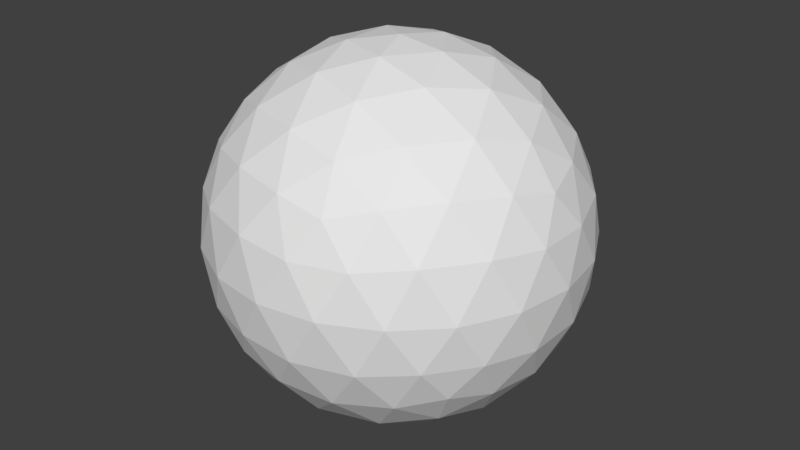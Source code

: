 # Source: spirit.blend  (saved by Blender 2.78.0; exported with 4.5.12 LTS)
import bpy
from mathutils import Matrix  # noqa: F401  (used for matrix-valued properties, if any)

bpy.ops.wm.read_factory_settings(use_empty=True)
scene = bpy.context.scene
scene.name = 'Scene'

# ---- collections
col_collection_1 = bpy.data.collections.new('Collection 1'); scene.collection.children.link(col_collection_1)

# ---- world
world_world = bpy.data.worlds.new('World'); scene.world = world_world
world_world.color = (0.05088, 0.05088, 0.05088)
world_world.use_sun_shadow = False
world_world.sun_shadow_jitter_overblur = 0.0
world_world.cycles.sampling_method = 'MANUAL'

# ---- meshes
me_icosphere = bpy.data.meshes.new('Icosphere')
me_icosphere.from_pydata([(0.0, 0.0, -1.0), (0.7236, -0.5257, -0.4472), (-0.2764, -0.8506, -0.4472), (-0.8944, 0.0, -0.4472), (-0.2764, 0.8506, -0.4472), (0.7236, 0.5257, -0.4472), (0.2764, -0.8506, 0.4472), (-0.7236, -0.5257, 0.4472), (-0.7236, 0.5257, 0.4472), (0.2764, 0.8506, 0.4472), (0.8944, 0.0, 0.4472), (0.0, 0.0, 1.0), (-0.2328, -0.7166, -0.6575), (-0.1625, -0.5, -0.8507), (-0.07761, -0.2389, -0.9679), (0.2032, -0.1476, -0.9679), (0.4253, -0.309, -0.8507), (0.6095, -0.4429, -0.6575), (0.5319, -0.6817, -0.5023), (0.2629, -0.809, -0.5257), (-0.02964, -0.8642, -0.5023), (0.8127, 0.2952, -0.5023), (0.8506, 0.0, -0.5257), (0.8127, -0.2952, -0.5023), (0.2032, 0.1476, -0.9679), (0.4253, 0.309, -0.8507), (0.6095, 0.4429, -0.6575), (-0.7534, 0.0, -0.6575), (-0.5257, 0.0, -0.8507), (-0.2511, 0.0, -0.9679), (-0.484, -0.7166, -0.5023), (-0.6882, -0.5, -0.5257), (-0.8311, -0.2389, -0.5023), (-0.2328, 0.7166, -0.6575), (-0.1625, 0.5, -0.8507), (-0.07761, 0.2389, -0.9679), (-0.8311, 0.2389, -0.5023), (-0.6882, 0.5, -0.5257), (-0.484, 0.7166, -0.5023), (-0.02964, 0.8642, -0.5023), (0.2629, 0.809, -0.5257), (0.5319, 0.6817, -0.5023), (0.9566, -0.1476, 0.2511), (0.9511, -0.309, -1.752e-08), (0.8607, -0.4429, -0.2512), (0.8607, 0.4429, -0.2512), (0.9511, 0.309, 1.752e-08), (0.9566, 0.1476, 0.2511), (0.1552, -0.9554, 0.2512), (0.0, -1.0, -1.752e-08), (-0.1552, -0.9554, -0.2512), (0.6872, -0.6817, -0.2512), (0.5878, -0.809, 1.752e-08), (0.436, -0.8642, 0.2512), (-0.8607, -0.4429, 0.2512), (-0.9511, -0.309, -1.752e-08), (-0.9566, -0.1476, -0.2511), (-0.436, -0.8642, -0.2512), (-0.5878, -0.809, 1.752e-08), (-0.6872, -0.6817, 0.2512), (-0.6872, 0.6817, 0.2512), (-0.5878, 0.809, -1.752e-08), (-0.436, 0.8642, -0.2512), (-0.9566, 0.1476, -0.2511), (-0.9511, 0.309, 1.752e-08), (-0.8607, 0.4429, 0.2512), (0.436, 0.8642, 0.2512), (0.5878, 0.809, -1.752e-08), (0.6872, 0.6817, -0.2512), (-0.1552, 0.9554, -0.2512), (0.0, 1.0, 1.752e-08), (0.1552, 0.9554, 0.2512), (0.8311, -0.2389, 0.5023), (0.6882, -0.5, 0.5257), (0.484, -0.7166, 0.5023), (0.02964, -0.8642, 0.5023), (-0.2629, -0.809, 0.5257), (-0.5319, -0.6817, 0.5023), (-0.8127, -0.2952, 0.5023), (-0.8506, 0.0, 0.5257), (-0.8127, 0.2952, 0.5023), (-0.5319, 0.6817, 0.5023), (-0.2629, 0.809, 0.5257), (0.02964, 0.8642, 0.5023), (0.484, 0.7166, 0.5023), (0.6882, 0.5, 0.5257), (0.8311, 0.2389, 0.5023), (0.07761, -0.2389, 0.9679), (0.1625, -0.5, 0.8507), (0.2328, -0.7166, 0.6575), (0.7534, 0.0, 0.6575), (0.5257, 0.0, 0.8507), (0.2511, 0.0, 0.9679), (-0.2032, -0.1476, 0.9679), (-0.4253, -0.309, 0.8507), (-0.6095, -0.4429, 0.6575), (-0.2032, 0.1476, 0.9679), (-0.4253, 0.309, 0.8507), (-0.6095, 0.4429, 0.6575), (0.07761, 0.2389, 0.9679), (0.1625, 0.5, 0.8507), (0.2328, 0.7166, 0.6575), (0.3618, 0.2629, 0.8944), (0.6382, 0.2629, 0.7236), (0.4472, 0.5257, 0.7236), (-0.1382, 0.4253, 0.8944), (-0.05279, 0.6882, 0.7236), (-0.3618, 0.5878, 0.7236), (-0.4472, 0.0, 0.8944), (-0.6708, 0.1625, 0.7236), (-0.6708, -0.1625, 0.7236), (-0.1382, -0.4253, 0.8944), (-0.3618, -0.5878, 0.7236), (-0.05279, -0.6882, 0.7236), (0.3618, -0.2629, 0.8944), (0.4472, -0.5257, 0.7236), (0.6382, -0.2629, 0.7236), (0.8618, 0.4253, 0.2764), (0.809, 0.5878, 0.0), (0.6708, 0.6882, 0.2764), (-0.1382, 0.9511, 0.2764), (-0.309, 0.9511, -4.92e-07), (-0.4472, 0.8506, 0.2764), (-0.9472, 0.1625, 0.2764), (-1.0, -3.608e-07, 6.232e-07), (-0.9472, -0.1625, 0.2764), (-0.4472, -0.8506, 0.2764), (-0.309, -0.9511, -7.872e-07), (-0.1382, -0.9511, 0.2764), (0.6708, -0.6882, 0.2764), (0.809, -0.5878, -1.902e-06), (0.8618, -0.4253, 0.2764), (0.309, 0.9511, -2.615e-14), (0.4472, 0.8506, -0.2764), (0.1382, 0.9511, -0.2764), (-0.809, 0.5878, -7.845e-14), (-0.6708, 0.6882, -0.2764), (-0.8618, 0.4253, -0.2764), (-0.809, -0.5878, 8.031e-14), (-0.8618, -0.4253, -0.2764), (-0.6708, -0.6882, -0.2764), (0.309, -0.9511, 2.802e-14), (0.1382, -0.9511, -0.2764), (0.4472, -0.8506, -0.2764), (1.0, 0.0, 0.0), (0.9472, -0.1625, -0.2764), (0.9472, 0.1625, -0.2764), (0.3618, 0.5878, -0.7236), (0.1382, 0.4253, -0.8944), (0.05279, 0.6882, -0.7236), (-0.4472, 0.5257, -0.7236), (-0.3618, 0.2629, -0.8944), (-0.6382, 0.2629, -0.7236), (-0.6382, -0.2629, -0.7236), (-0.3618, -0.2629, -0.8944), (-0.4472, -0.5257, -0.7236), (0.6708, 0.1625, -0.7236), (0.6708, -0.1625, -0.7236), (0.4472, -7.38e-07, -0.8944), (0.05279, -0.6882, -0.7236), (0.1382, -0.4253, -0.8944), (0.3618, -0.5878, -0.7236)], [], [(0, 15, 14), (1, 17, 23), (0, 14, 29), (0, 29, 35), (0, 35, 24), (1, 23, 44), (2, 20, 50), (3, 32, 56), (4, 38, 62), (5, 41, 68), (1, 44, 51), (2, 50, 57), (3, 56, 63), (4, 62, 69), (5, 68, 45), (6, 74, 89), (7, 77, 95), (8, 80, 98), (9, 83, 101), (10, 86, 90), (92, 99, 11), (91, 102, 92), (90, 103, 91), (92, 102, 99), (102, 100, 99), (91, 103, 102), (103, 104, 102), (102, 104, 100), (104, 101, 100), (90, 86, 103), (86, 85, 103), (103, 85, 104), (85, 84, 104), (104, 84, 101), (84, 9, 101), (99, 96, 11), (100, 105, 99), (101, 106, 100), (99, 105, 96), (105, 97, 96), (100, 106, 105), (106, 107, 105), (105, 107, 97), (107, 98, 97), (101, 83, 106), (83, 82, 106), (106, 82, 107), (82, 81, 107), (107, 81, 98), (81, 8, 98), (96, 93, 11), (97, 108, 96), (98, 109, 97), (96, 108, 93), (108, 94, 93), (97, 109, 108), (109, 110, 108), (108, 110, 94), (110, 95, 94), (98, 80, 109), (80, 79, 109), (109, 79, 110), (79, 78, 110), (110, 78, 95), (78, 7, 95), (93, 87, 11), (94, 111, 93), (95, 112, 94), (93, 111, 87), (111, 88, 87), (94, 112, 111), (112, 113, 111), (111, 113, 88), (113, 89, 88), (95, 77, 112), (77, 76, 112), (112, 76, 113), (76, 75, 113), (113, 75, 89), (75, 6, 89), (87, 92, 11), (88, 114, 87), (89, 115, 88), (87, 114, 92), (114, 91, 92), (88, 115, 114), (115, 116, 114), (114, 116, 91), (116, 90, 91), (89, 74, 115), (74, 73, 115), (115, 73, 116), (73, 72, 116), (116, 72, 90), (72, 10, 90), (47, 86, 10), (46, 117, 47), (45, 118, 46), (47, 117, 86), (117, 85, 86), (46, 118, 117), (118, 119, 117), (117, 119, 85), (119, 84, 85), (45, 68, 118), (68, 67, 118), (118, 67, 119), (67, 66, 119), (119, 66, 84), (66, 9, 84), (71, 83, 9), (70, 120, 71), (69, 121, 70), (71, 120, 83), (120, 82, 83), (70, 121, 120), (121, 122, 120), (120, 122, 82), (122, 81, 82), (69, 62, 121), (62, 61, 121), (121, 61, 122), (61, 60, 122), (122, 60, 81), (60, 8, 81), (65, 80, 8), (64, 123, 65), (63, 124, 64), (65, 123, 80), (123, 79, 80), (64, 124, 123), (124, 125, 123), (123, 125, 79), (125, 78, 79), (63, 56, 124), (56, 55, 124), (124, 55, 125), (55, 54, 125), (125, 54, 78), (54, 7, 78), (59, 77, 7), (58, 126, 59), (57, 127, 58), (59, 126, 77), (126, 76, 77), (58, 127, 126), (127, 128, 126), (126, 128, 76), (128, 75, 76), (57, 50, 127), (50, 49, 127), (127, 49, 128), (49, 48, 128), (128, 48, 75), (48, 6, 75), (53, 74, 6), (52, 129, 53), (51, 130, 52), (53, 129, 74), (129, 73, 74), (52, 130, 129), (130, 131, 129), (129, 131, 73), (131, 72, 73), (51, 44, 130), (44, 43, 130), (130, 43, 131), (43, 42, 131), (131, 42, 72), (42, 10, 72), (66, 71, 9), (67, 132, 66), (68, 133, 67), (66, 132, 71), (132, 70, 71), (67, 133, 132), (133, 134, 132), (132, 134, 70), (134, 69, 70), (68, 41, 133), (41, 40, 133), (133, 40, 134), (40, 39, 134), (134, 39, 69), (39, 4, 69), (60, 65, 8), (61, 135, 60), (62, 136, 61), (60, 135, 65), (135, 64, 65), (61, 136, 135), (136, 137, 135), (135, 137, 64), (137, 63, 64), (62, 38, 136), (38, 37, 136), (136, 37, 137), (37, 36, 137), (137, 36, 63), (36, 3, 63), (54, 59, 7), (55, 138, 54), (56, 139, 55), (54, 138, 59), (138, 58, 59), (55, 139, 138), (139, 140, 138), (138, 140, 58), (140, 57, 58), (56, 32, 139), (32, 31, 139), (139, 31, 140), (31, 30, 140), (140, 30, 57), (30, 2, 57), (48, 53, 6), (49, 141, 48), (50, 142, 49), (48, 141, 53), (141, 52, 53), (49, 142, 141), (142, 143, 141), (141, 143, 52), (143, 51, 52), (50, 20, 142), (20, 19, 142), (142, 19, 143), (19, 18, 143), (143, 18, 51), (18, 1, 51), (42, 47, 10), (43, 144, 42), (44, 145, 43), (42, 144, 47), (144, 46, 47), (43, 145, 144), (145, 146, 144), (144, 146, 46), (146, 45, 46), (44, 23, 145), (23, 22, 145), (145, 22, 146), (22, 21, 146), (146, 21, 45), (21, 5, 45), (26, 41, 5), (25, 147, 26), (24, 148, 25), (26, 147, 41), (147, 40, 41), (25, 148, 147), (148, 149, 147), (147, 149, 40), (149, 39, 40), (24, 35, 148), (35, 34, 148), (148, 34, 149), (34, 33, 149), (149, 33, 39), (33, 4, 39), (33, 38, 4), (34, 150, 33), (35, 151, 34), (33, 150, 38), (150, 37, 38), (34, 151, 150), (151, 152, 150), (150, 152, 37), (152, 36, 37), (35, 29, 151), (29, 28, 151), (151, 28, 152), (28, 27, 152), (152, 27, 36), (27, 3, 36), (27, 32, 3), (28, 153, 27), (29, 154, 28), (27, 153, 32), (153, 31, 32), (28, 154, 153), (154, 155, 153), (153, 155, 31), (155, 30, 31), (29, 14, 154), (14, 13, 154), (154, 13, 155), (13, 12, 155), (155, 12, 30), (12, 2, 30), (21, 26, 5), (22, 156, 21), (23, 157, 22), (21, 156, 26), (156, 25, 26), (22, 157, 156), (157, 158, 156), (156, 158, 25), (158, 24, 25), (23, 17, 157), (17, 16, 157), (157, 16, 158), (16, 15, 158), (158, 15, 24), (15, 0, 24), (12, 20, 2), (13, 159, 12), (14, 160, 13), (12, 159, 20), (159, 19, 20), (13, 160, 159), (160, 161, 159), (159, 161, 19), (161, 18, 19), (14, 15, 160), (15, 16, 160), (160, 16, 161), (16, 17, 161), (161, 17, 18), (17, 1, 18)])
_uv = me_icosphere.uv_layers.new(name='UVMap')
_uv.uv.foreach_set('vector', [0.2501, 0.75, 0.2567, 0.7914, 0.2127, 0.7691, 0.2778, 0.924, 0.2712, 0.8821, 0.3226, 0.9, 0.2501, 0.75, 0.2127, 0.7691, 0.2204, 0.7204, 0.2501, 0.75, 0.2204, 0.7204, 0.2691, 0.7126, 0.2501, 0.75, 0.2691, 0.7126, 0.2915, 0.7565, 0.2778, 0.924, 0.3226, 0.9, 0.3162, 0.9519, 0.09317, 0.8302, 0.1299, 0.8653, 0.07857, 0.8753, 0.1254, 0.6255, 0.1033, 0.6713, 0.07797, 0.6256, 0.3299, 0.5929, 0.2796, 0.5861, 0.3152, 0.5479, 0.4242, 0.7774, 0.4151, 0.7274, 0.4625, 0.7495, 0.2778, 0.924, 0.3162, 0.9519, 0.25, 0.9624, 0.09317, 0.8302, 0.07857, 0.8753, 0.04807, 0.8156, 0.1254, 0.6255, 0.07797, 0.6256, 0.1253, 0.5781, 0.3299, 0.5929, 0.3152, 0.5479, 0.375, 0.5782, 0.4242, 0.7774, 0.4625, 0.7495, 0.4521, 0.8157, 0.4242, 0.2226, 0.4151, 0.2726, 0.3823, 0.2292, 0.2778, 0.07595, 0.3226, 0.1, 0.2712, 0.1179, 0.09318, 0.1698, 0.1299, 0.1347, 0.131, 0.1891, 0.1254, 0.3744, 0.1033, 0.3287, 0.1554, 0.3445, 0.33, 0.4071, 0.2796, 0.4139, 0.3107, 0.3692, 0.2691, 0.2874, 0.2204, 0.2796, 0.2501, 0.25, 0.2899, 0.3283, 0.2383, 0.3239, 0.2691, 0.2874, 0.3107, 0.3692, 0.2586, 0.3703, 0.2899, 0.3283, 0.2691, 0.2874, 0.2383, 0.3239, 0.2204, 0.2796, 0.2383, 0.3239, 0.1879, 0.312, 0.2204, 0.2796, 0.2899, 0.3283, 0.2586, 0.3703, 0.2383, 0.3239, 0.2586, 0.3703, 0.2047, 0.3617, 0.2383, 0.3239, 0.2383, 0.3239, 0.2047, 0.3617, 0.1879, 0.312, 0.2047, 0.3617, 0.1554, 0.3445, 0.1879, 0.312, 0.3107, 0.3692, 0.2796, 0.4139, 0.2586, 0.3703, 0.2796, 0.4139, 0.2245, 0.4108, 0.2586, 0.3703, 0.2586, 0.3703, 0.2245, 0.4108, 0.2047, 0.3617, 0.2245, 0.4108, 0.1711, 0.3966, 0.2047, 0.3617, 0.2047, 0.3617, 0.1711, 0.3966, 0.1554, 0.3445, 0.1711, 0.3966, 0.1254, 0.3744, 0.1554, 0.3445, 0.2204, 0.2796, 0.2127, 0.2309, 0.2501, 0.25, 0.1879, 0.312, 0.1762, 0.2616, 0.2204, 0.2796, 0.1554, 0.3445, 0.1383, 0.2952, 0.1879, 0.312, 0.2204, 0.2796, 0.1762, 0.2616, 0.2127, 0.2309, 0.1762, 0.2616, 0.1719, 0.21, 0.2127, 0.2309, 0.1879, 0.312, 0.1383, 0.2952, 0.1762, 0.2616, 0.1383, 0.2952, 0.1298, 0.2413, 0.1762, 0.2616, 0.1762, 0.2616, 0.1298, 0.2413, 0.1719, 0.21, 0.1298, 0.2413, 0.131, 0.1891, 0.1719, 0.21, 0.1554, 0.3445, 0.1033, 0.3287, 0.1383, 0.2952, 0.1033, 0.3287, 0.08925, 0.2753, 0.1383, 0.2952, 0.1383, 0.2952, 0.08925, 0.2753, 0.1298, 0.2413, 0.08925, 0.2753, 0.08625, 0.2201, 0.1298, 0.2413, 0.1298, 0.2413, 0.08625, 0.2201, 0.131, 0.1891, 0.08625, 0.2201, 0.09318, 0.1698, 0.131, 0.1891, 0.2127, 0.2309, 0.2567, 0.2085, 0.2501, 0.25, 0.1719, 0.21, 0.2162, 0.1832, 0.2127, 0.2309, 0.131, 0.1891, 0.1726, 0.1577, 0.1719, 0.21, 0.2127, 0.2309, 0.2162, 0.1832, 0.2567, 0.2085, 0.2162, 0.1832, 0.2639, 0.1633, 0.2567, 0.2085, 0.1719, 0.21, 0.1726, 0.1577, 0.2162, 0.1832, 0.1726, 0.1577, 0.2212, 0.1329, 0.2162, 0.1832, 0.2162, 0.1832, 0.2212, 0.1329, 0.2639, 0.1633, 0.2212, 0.1329, 0.2712, 0.1179, 0.2639, 0.1633, 0.131, 0.1891, 0.1299, 0.1347, 0.1726, 0.1577, 0.1299, 0.1347, 0.1763, 0.1048, 0.1726, 0.1577, 0.1726, 0.1577, 0.1763, 0.1048, 0.2212, 0.1329, 0.1763, 0.1048, 0.2278, 0.08491, 0.2212, 0.1329, 0.2212, 0.1329, 0.2278, 0.08491, 0.2712, 0.1179, 0.2278, 0.08491, 0.2778, 0.07595, 0.2712, 0.1179, 0.2567, 0.2085, 0.2915, 0.2435, 0.2501, 0.25, 0.2639, 0.1633, 0.3031, 0.1971, 0.2567, 0.2085, 0.2712, 0.1179, 0.314, 0.1477, 0.2639, 0.1633, 0.2567, 0.2085, 0.3031, 0.1971, 0.2915, 0.2435, 0.3031, 0.1971, 0.3368, 0.2363, 0.2915, 0.2435, 0.2639, 0.1633, 0.314, 0.1477, 0.3031, 0.1971, 0.314, 0.1477, 0.3525, 0.1863, 0.3031, 0.1971, 0.3031, 0.1971, 0.3525, 0.1863, 0.3368, 0.2363, 0.3525, 0.1863, 0.3823, 0.2292, 0.3368, 0.2363, 0.2712, 0.1179, 0.3226, 0.1, 0.314, 0.1477, 0.3226, 0.1, 0.3653, 0.135, 0.314, 0.1477, 0.314, 0.1477, 0.3653, 0.135, 0.3525, 0.1863, 0.3653, 0.135, 0.4002, 0.1778, 0.3525, 0.1863, 0.3525, 0.1863, 0.4002, 0.1778, 0.3823, 0.2292, 0.4002, 0.1778, 0.4242, 0.2226, 0.3823, 0.2292, 0.2915, 0.2435, 0.2691, 0.2874, 0.2501, 0.25, 0.3368, 0.2363, 0.3167, 0.284, 0.2915, 0.2435, 0.3823, 0.2292, 0.3671, 0.2791, 0.3368, 0.2363, 0.2915, 0.2435, 0.3167, 0.284, 0.2691, 0.2874, 0.3167, 0.284, 0.2899, 0.3283, 0.2691, 0.2874, 0.3368, 0.2363, 0.3671, 0.2791, 0.3167, 0.284, 0.3671, 0.2791, 0.3423, 0.3277, 0.3167, 0.284, 0.3167, 0.284, 0.3423, 0.3277, 0.2899, 0.3283, 0.3423, 0.3277, 0.3107, 0.3692, 0.2899, 0.3283, 0.3823, 0.2292, 0.4151, 0.2726, 0.3671, 0.2791, 0.4151, 0.2726, 0.3951, 0.324, 0.3671, 0.2791, 0.3671, 0.2791, 0.3951, 0.324, 0.3423, 0.3277, 0.3951, 0.324, 0.3651, 0.3704, 0.3423, 0.3277, 0.3423, 0.3277, 0.3651, 0.3704, 0.3107, 0.3692, 0.3651, 0.3704, 0.33, 0.4071, 0.3107, 0.3692, 0.3153, 0.4521, 0.2796, 0.4139, 0.33, 0.4071, 0.2895, 0.4998, 0.2512, 0.458, 0.3153, 0.4521, 0.4521, 0.8157, 0.4999, 0.7893, 0.4756, 0.8646, 0.3153, 0.4521, 0.2512, 0.458, 0.2796, 0.4139, 0.2512, 0.458, 0.2245, 0.4108, 0.2796, 0.4139, 0.2895, 0.4998, 0.2103, 0.4999, 0.2512, 0.458, 0.2103, 0.4999, 0.1844, 0.4473, 0.2512, 0.458, 0.2512, 0.458, 0.1844, 0.4473, 0.2245, 0.4108, 0.1844, 0.4473, 0.1711, 0.3966, 0.2245, 0.4108, 0.4521, 0.8157, 0.4625, 0.7495, 0.4999, 0.7893, 0.4625, 0.7495, 0.4999, 0.7102, 0.4999, 0.7893, 0.2103, 0.4999, 0.135, 0.4752, 0.1844, 0.4473, 0.135, 0.4752, 0.1253, 0.4219, 0.1844, 0.4473, 0.1844, 0.4473, 0.1253, 0.4219, 0.1711, 0.3966, 0.1253, 0.4219, 0.1254, 0.3744, 0.1711, 0.3966, 0.07797, 0.3744, 0.1033, 0.3287, 0.1254, 0.3744, 0.02462, 0.3646, 0.05261, 0.3153, 0.07797, 0.3744, 0.375, 0.5782, 0.3647, 0.5246, 0.4288, 0.571, 0.07797, 0.3744, 0.05261, 0.3153, 0.1033, 0.3287, 0.05261, 0.3153, 0.08925, 0.2753, 0.1033, 0.3287, 0.02462, 0.3646, 9.996e-05, 0.2893, 0.05261, 0.3153, 9.996e-05, 0.2893, 0.04211, 0.2485, 0.05261, 0.3153, 0.05261, 0.3153, 0.04211, 0.2485, 0.08925, 0.2753, 0.04211, 0.2485, 0.08625, 0.2201, 0.08925, 0.2753, 0.375, 0.5782, 0.3152, 0.5479, 0.3647, 0.5246, 0.3152, 0.5479, 0.2895, 0.5002, 0.3647, 0.5246, 9.996e-05, 0.2893, 0.0003148, 0.2101, 0.04211, 0.2485, 0.0003148, 0.2101, 0.04809, 0.1844, 0.04211, 0.2485, 0.04211, 0.2485, 0.04809, 0.1844, 0.08625, 0.2201, 0.04809, 0.1844, 0.09318, 0.1698, 0.08625, 0.2201, 0.07857, 0.1247, 0.1299, 0.1347, 0.09318, 0.1698, 0.0714, 0.07096, 0.127, 0.08234, 0.07857, 0.1247, 0.1253, 0.5781, 0.07111, 0.5714, 0.135, 0.5248, 0.07857, 0.1247, 0.127, 0.08234, 0.1299, 0.1347, 0.127, 0.08234, 0.1763, 0.1048, 0.1299, 0.1347, 0.0714, 0.07096, 0.1354, 0.02437, 0.127, 0.08234, 0.1354, 0.02437, 0.1872, 0.05171, 0.127, 0.08234, 0.127, 0.08234, 0.1872, 0.05171, 0.1763, 0.1048, 0.1872, 0.05171, 0.2278, 0.08491, 0.1763, 0.1048, 0.1253, 0.5781, 0.07797, 0.6256, 0.07111, 0.5714, 0.07797, 0.6256, 0.02462, 0.6354, 0.07111, 0.5714, 0.1354, 0.02437, 0.2108, 9.996e-05, 0.1872, 0.05171, 0.2108, 9.996e-05, 0.25, 0.03758, 0.1872, 0.05171, 0.1872, 0.05171, 0.25, 0.03758, 0.2278, 0.08491, 0.25, 0.03758, 0.2778, 0.07595, 0.2278, 0.08491, 0.3162, 0.04814, 0.3226, 0.1, 0.2778, 0.07595, 0.3651, 0.0247, 0.3715, 0.08108, 0.3162, 0.04814, 0.04807, 0.8156, 0.02491, 0.8651, 0.0003147, 0.7899, 0.3162, 0.04814, 0.3715, 0.08108, 0.3226, 0.1, 0.3715, 0.08108, 0.3653, 0.135, 0.3226, 0.1, 0.3651, 0.0247, 0.4292, 0.07121, 0.3715, 0.08108, 0.4292, 0.07121, 0.4192, 0.1289, 0.3715, 0.08108, 0.3715, 0.08108, 0.4192, 0.1289, 0.3653, 0.135, 0.4192, 0.1289, 0.4002, 0.1778, 0.3653, 0.135, 0.04807, 0.8156, 0.07857, 0.8753, 0.02491, 0.8651, 0.07857, 0.8753, 0.0714, 0.929, 0.02491, 0.8651, 0.4292, 0.07121, 0.4756, 0.1354, 0.4192, 0.1289, 0.4756, 0.1354, 0.4521, 0.1843, 0.4192, 0.1289, 0.4192, 0.1289, 0.4521, 0.1843, 0.4002, 0.1778, 0.4521, 0.1843, 0.4242, 0.2226, 0.4002, 0.1778, 0.4625, 0.2505, 0.4151, 0.2726, 0.4242, 0.2226, 0.4999, 0.2898, 0.4483, 0.3132, 0.4625, 0.2505, 0.25, 0.9624, 0.2899, 0.9997, 0.2108, 0.9999, 0.4625, 0.2505, 0.4483, 0.3132, 0.4151, 0.2726, 0.4483, 0.3132, 0.3951, 0.324, 0.4151, 0.2726, 0.4999, 0.2898, 0.4755, 0.3651, 0.4483, 0.3132, 0.4755, 0.3651, 0.4175, 0.3734, 0.4483, 0.3132, 0.4483, 0.3132, 0.4175, 0.3734, 0.3951, 0.324, 0.4175, 0.3734, 0.3651, 0.3704, 0.3951, 0.324, 0.25, 0.9624, 0.3162, 0.9519, 0.2899, 0.9997, 0.3162, 0.9519, 0.3651, 0.9753, 0.2899, 0.9997, 0.4755, 0.3651, 0.4288, 0.429, 0.4175, 0.3734, 0.4288, 0.429, 0.375, 0.4218, 0.4175, 0.3734, 0.4175, 0.3734, 0.375, 0.4218, 0.3651, 0.3704, 0.375, 0.4218, 0.33, 0.4071, 0.3651, 0.3704, 0.1253, 0.4219, 0.07797, 0.3744, 0.1254, 0.3744, 0.135, 0.4752, 0.07111, 0.4286, 0.1253, 0.4219, 0.4625, 0.7495, 0.4482, 0.6867, 0.4999, 0.7102, 0.1253, 0.4219, 0.07111, 0.4286, 0.07797, 0.3744, 0.07111, 0.4286, 0.02462, 0.3646, 0.07797, 0.3744, 0.4999, 0.7102, 0.4482, 0.6867, 0.4755, 0.6349, 0.4482, 0.6867, 0.4175, 0.6266, 0.4755, 0.6349, 0.4755, 0.6349, 0.4175, 0.6266, 0.4288, 0.571, 0.4175, 0.6266, 0.375, 0.5782, 0.4288, 0.571, 0.4625, 0.7495, 0.4151, 0.7274, 0.4482, 0.6867, 0.4151, 0.7274, 0.3951, 0.6759, 0.4482, 0.6867, 0.4482, 0.6867, 0.3951, 0.6759, 0.4175, 0.6266, 0.3951, 0.6759, 0.3651, 0.6296, 0.4175, 0.6266, 0.4175, 0.6266, 0.3651, 0.6296, 0.375, 0.5782, 0.3651, 0.6296, 0.3299, 0.5929, 0.375, 0.5782, 0.04809, 0.1844, 0.07857, 0.1247, 0.09318, 0.1698, 0.0003148, 0.2101, 0.02491, 0.1349, 0.04809, 0.1844, 0.3152, 0.5479, 0.2512, 0.542, 0.2895, 0.5002, 0.04809, 0.1844, 0.02491, 0.1349, 0.07857, 0.1247, 0.02491, 0.1349, 0.0714, 0.07096, 0.07857, 0.1247, 0.2895, 0.5002, 0.2512, 0.542, 0.2103, 0.5001, 0.2512, 0.542, 0.1844, 0.5527, 0.2103, 0.5001, 0.2103, 0.5001, 0.1844, 0.5527, 0.135, 0.5248, 0.1844, 0.5527, 0.1253, 0.5781, 0.135, 0.5248, 0.3152, 0.5479, 0.2796, 0.5861, 0.2512, 0.542, 0.2796, 0.5861, 0.2245, 0.5892, 0.2512, 0.542, 0.2512, 0.542, 0.2245, 0.5892, 0.1844, 0.5527, 0.2245, 0.5892, 0.1711, 0.6034, 0.1844, 0.5527, 0.1844, 0.5527, 0.1711, 0.6034, 0.1253, 0.5781, 0.1711, 0.6034, 0.1254, 0.6255, 0.1253, 0.5781, 0.25, 0.03758, 0.3162, 0.04814, 0.2778, 0.07595, 0.2108, 9.996e-05, 0.2899, 0.0002602, 0.25, 0.03758, 0.07797, 0.6256, 0.05262, 0.6847, 0.02462, 0.6354, 0.25, 0.03758, 0.2899, 0.0002602, 0.3162, 0.04814, 0.2899, 0.0002602, 0.3651, 0.0247, 0.3162, 0.04814, 0.02462, 0.6354, 0.05262, 0.6847, 9.996e-05, 0.7107, 0.05262, 0.6847, 0.04212, 0.7515, 9.996e-05, 0.7107, 9.996e-05, 0.7107, 0.04212, 0.7515, 0.0003147, 0.7899, 0.04212, 0.7515, 0.04807, 0.8156, 0.0003147, 0.7899, 0.07797, 0.6256, 0.1033, 0.6713, 0.05262, 0.6847, 0.1033, 0.6713, 0.08925, 0.7247, 0.05262, 0.6847, 0.05262, 0.6847, 0.08925, 0.7247, 0.04212, 0.7515, 0.08925, 0.7247, 0.08625, 0.7799, 0.04212, 0.7515, 0.04212, 0.7515, 0.08625, 0.7799, 0.04807, 0.8156, 0.08625, 0.7799, 0.09317, 0.8302, 0.04807, 0.8156, 0.4521, 0.1843, 0.4625, 0.2505, 0.4242, 0.2226, 0.4756, 0.1354, 0.4999, 0.2107, 0.4521, 0.1843, 0.07857, 0.8753, 0.127, 0.9177, 0.0714, 0.929, 0.4521, 0.1843, 0.4999, 0.2107, 0.4625, 0.2505, 0.4999, 0.2107, 0.4999, 0.2898, 0.4625, 0.2505, 0.0714, 0.929, 0.127, 0.9177, 0.1354, 0.9756, 0.127, 0.9177, 0.1872, 0.9483, 0.1354, 0.9756, 0.1354, 0.9756, 0.1872, 0.9483, 0.2108, 0.9999, 0.1872, 0.9483, 0.25, 0.9624, 0.2108, 0.9999, 0.07857, 0.8753, 0.1299, 0.8653, 0.127, 0.9177, 0.1299, 0.8653, 0.1763, 0.8952, 0.127, 0.9177, 0.127, 0.9177, 0.1763, 0.8952, 0.1872, 0.9483, 0.1763, 0.8952, 0.2279, 0.9151, 0.1872, 0.9483, 0.1872, 0.9483, 0.2279, 0.9151, 0.25, 0.9624, 0.2279, 0.9151, 0.2778, 0.924, 0.25, 0.9624, 0.375, 0.4218, 0.3153, 0.4521, 0.33, 0.4071, 0.4288, 0.429, 0.3647, 0.4754, 0.375, 0.4218, 0.3162, 0.9519, 0.3715, 0.9189, 0.3651, 0.9753, 0.375, 0.4218, 0.3647, 0.4754, 0.3153, 0.4521, 0.3647, 0.4754, 0.2895, 0.4998, 0.3153, 0.4521, 0.3651, 0.9753, 0.3715, 0.9189, 0.4292, 0.9288, 0.3715, 0.9189, 0.4193, 0.8711, 0.4292, 0.9288, 0.4292, 0.9288, 0.4193, 0.8711, 0.4756, 0.8646, 0.4193, 0.8711, 0.4521, 0.8157, 0.4756, 0.8646, 0.3162, 0.9519, 0.3226, 0.9, 0.3715, 0.9189, 0.3226, 0.9, 0.3654, 0.865, 0.3715, 0.9189, 0.3715, 0.9189, 0.3654, 0.865, 0.4193, 0.8711, 0.3654, 0.865, 0.4002, 0.8222, 0.4193, 0.8711, 0.4193, 0.8711, 0.4002, 0.8222, 0.4521, 0.8157, 0.4002, 0.8222, 0.4242, 0.7774, 0.4521, 0.8157, 0.3823, 0.7708, 0.4151, 0.7274, 0.4242, 0.7774, 0.3368, 0.7637, 0.3671, 0.7209, 0.3823, 0.7708, 0.2915, 0.7565, 0.3168, 0.716, 0.3368, 0.7637, 0.3823, 0.7708, 0.3671, 0.7209, 0.4151, 0.7274, 0.3671, 0.7209, 0.3951, 0.6759, 0.4151, 0.7274, 0.3368, 0.7637, 0.3168, 0.716, 0.3671, 0.7209, 0.3168, 0.716, 0.3423, 0.6723, 0.3671, 0.7209, 0.3671, 0.7209, 0.3423, 0.6723, 0.3951, 0.6759, 0.3423, 0.6723, 0.3651, 0.6296, 0.3951, 0.6759, 0.2915, 0.7565, 0.2691, 0.7126, 0.3168, 0.716, 0.2691, 0.7126, 0.2899, 0.6717, 0.3168, 0.716, 0.3168, 0.716, 0.2899, 0.6717, 0.3423, 0.6723, 0.2899, 0.6717, 0.3107, 0.6307, 0.3423, 0.6723, 0.3423, 0.6723, 0.3107, 0.6307, 0.3651, 0.6296, 0.3107, 0.6307, 0.3299, 0.5929, 0.3651, 0.6296, 0.3107, 0.6307, 0.2796, 0.5861, 0.3299, 0.5929, 0.2899, 0.6717, 0.2586, 0.6297, 0.3107, 0.6307, 0.2691, 0.7126, 0.2383, 0.6761, 0.2899, 0.6717, 0.3107, 0.6307, 0.2586, 0.6297, 0.2796, 0.5861, 0.2586, 0.6297, 0.2245, 0.5892, 0.2796, 0.5861, 0.2899, 0.6717, 0.2383, 0.6761, 0.2586, 0.6297, 0.2383, 0.6761, 0.2046, 0.6383, 0.2586, 0.6297, 0.2586, 0.6297, 0.2046, 0.6383, 0.2245, 0.5892, 0.2046, 0.6383, 0.1711, 0.6034, 0.2245, 0.5892, 0.2691, 0.7126, 0.2204, 0.7204, 0.2383, 0.6761, 0.2204, 0.7204, 0.1879, 0.688, 0.2383, 0.6761, 0.2383, 0.6761, 0.1879, 0.688, 0.2046, 0.6383, 0.1879, 0.688, 0.1554, 0.6555, 0.2046, 0.6383, 0.2046, 0.6383, 0.1554, 0.6555, 0.1711, 0.6034, 0.1554, 0.6555, 0.1254, 0.6255, 0.1711, 0.6034, 0.1554, 0.6555, 0.1033, 0.6713, 0.1254, 0.6255, 0.1879, 0.688, 0.1383, 0.7048, 0.1554, 0.6555, 0.2204, 0.7204, 0.1762, 0.7384, 0.1879, 0.688, 0.1554, 0.6555, 0.1383, 0.7048, 0.1033, 0.6713, 0.1383, 0.7048, 0.08925, 0.7247, 0.1033, 0.6713, 0.1879, 0.688, 0.1762, 0.7384, 0.1383, 0.7048, 0.1762, 0.7384, 0.1298, 0.7587, 0.1383, 0.7048, 0.1383, 0.7048, 0.1298, 0.7587, 0.08925, 0.7247, 0.1298, 0.7587, 0.08625, 0.7799, 0.08925, 0.7247, 0.2204, 0.7204, 0.2127, 0.7691, 0.1762, 0.7384, 0.2127, 0.7691, 0.1719, 0.79, 0.1762, 0.7384, 0.1762, 0.7384, 0.1719, 0.79, 0.1298, 0.7587, 0.1719, 0.79, 0.131, 0.8109, 0.1298, 0.7587, 0.1298, 0.7587, 0.131, 0.8109, 0.08625, 0.7799, 0.131, 0.8109, 0.09317, 0.8302, 0.08625, 0.7799, 0.4002, 0.8222, 0.3823, 0.7708, 0.4242, 0.7774, 0.3654, 0.865, 0.3525, 0.8137, 0.4002, 0.8222, 0.3226, 0.9, 0.3139, 0.8523, 0.3654, 0.865, 0.4002, 0.8222, 0.3525, 0.8137, 0.3823, 0.7708, 0.3525, 0.8137, 0.3368, 0.7637, 0.3823, 0.7708, 0.3654, 0.865, 0.3139, 0.8523, 0.3525, 0.8137, 0.3139, 0.8523, 0.3031, 0.8029, 0.3525, 0.8137, 0.3525, 0.8137, 0.3031, 0.8029, 0.3368, 0.7637, 0.3031, 0.8029, 0.2915, 0.7565, 0.3368, 0.7637, 0.3226, 0.9, 0.2712, 0.8821, 0.3139, 0.8523, 0.2712, 0.8821, 0.2639, 0.8367, 0.3139, 0.8523, 0.3139, 0.8523, 0.2639, 0.8367, 0.3031, 0.8029, 0.2639, 0.8367, 0.2567, 0.7914, 0.3031, 0.8029, 0.3031, 0.8029, 0.2567, 0.7914, 0.2915, 0.7565, 0.2567, 0.7914, 0.2501, 0.75, 0.2915, 0.7565, 0.131, 0.8109, 0.1299, 0.8653, 0.09317, 0.8302, 0.1719, 0.79, 0.1725, 0.8423, 0.131, 0.8109, 0.2127, 0.7691, 0.2162, 0.8167, 0.1719, 0.79, 0.131, 0.8109, 0.1725, 0.8423, 0.1299, 0.8653, 0.1725, 0.8423, 0.1763, 0.8952, 0.1299, 0.8653, 0.1719, 0.79, 0.2162, 0.8167, 0.1725, 0.8423, 0.2162, 0.8167, 0.2212, 0.8671, 0.1725, 0.8423, 0.1725, 0.8423, 0.2212, 0.8671, 0.1763, 0.8952, 0.2212, 0.8671, 0.2279, 0.9151, 0.1763, 0.8952, 0.2127, 0.7691, 0.2567, 0.7914, 0.2162, 0.8167, 0.2567, 0.7914, 0.2639, 0.8367, 0.2162, 0.8167, 0.2162, 0.8167, 0.2639, 0.8367, 0.2212, 0.8671, 0.2639, 0.8367, 0.2712, 0.8821, 0.2212, 0.8671, 0.2212, 0.8671, 0.2712, 0.8821, 0.2279, 0.9151, 0.2712, 0.8821, 0.2778, 0.924, 0.2279, 0.9151])
me_icosphere.use_remesh_preserve_volume = False
me_icosphere.use_remesh_preserve_attributes = False
me_icosphere.use_mirror_vertex_groups = False
me_icosphere.update()

# ---- objects
ob_character = bpy.data.objects.new('Character', me_icosphere)

# ---- transforms, parenting, visibility, modifiers, constraints
ob_character.location = (0.0, 0.0, 0.0)
ob_character.lineart.crease_threshold = 0.0

# ---- collection membership
col_collection_1.objects.link(ob_character)

# ---- scene / render settings (as saved in the file)
scene.frame_start = 1; scene.frame_end = 250; scene.frame_set(1)
scene.render.engine = 'BLENDER_EEVEE_NEXT'
scene.render.resolution_percentage = 50
scene.render.dither_intensity = 0.0
scene.cycles.use_denoising = False
scene.cycles.samples = 128
scene.cycles.sampling_pattern = 'TABULATED_SOBOL'
scene.cycles.light_sampling_threshold = 0.0
scene.cycles.use_adaptive_sampling = False
scene.cycles.use_light_tree = False
scene.cycles.blur_glossy = 0.0
scene.cycles.sample_clamp_indirect = 0.0
scene.view_settings.view_transform = 'Standard'
bpy.context.view_layer.update()

# ---- added for rendering (the .blend has no active camera and no usable light): camera, sun
cam_auto = bpy.data.cameras.new('AutoCamera')
cam_auto.lens = 50.0
cam_auto.sensor_width = 36.0
cam_auto.clip_end = 1000.0
ob_auto_camera = bpy.data.objects.new('AutoCamera', cam_auto)
scene.collection.objects.link(ob_auto_camera)
ob_auto_camera.location = (3.20507, -3.84609, 2.56406)
ob_auto_camera.rotation_euler = (1.09748, -7.21219e-08, 0.694738)
scene.camera = ob_auto_camera
light_auto_sun = bpy.data.lights.new('AutoSun', 'SUN')
light_auto_sun.energy = 3.0
light_auto_sun.angle = 0.0523599
ob_auto_sun = bpy.data.objects.new('AutoSun', light_auto_sun)
scene.collection.objects.link(ob_auto_sun)
ob_auto_sun.rotation_euler = (0.872665, 0.174533, 0.523599)
bpy.context.view_layer.update()
